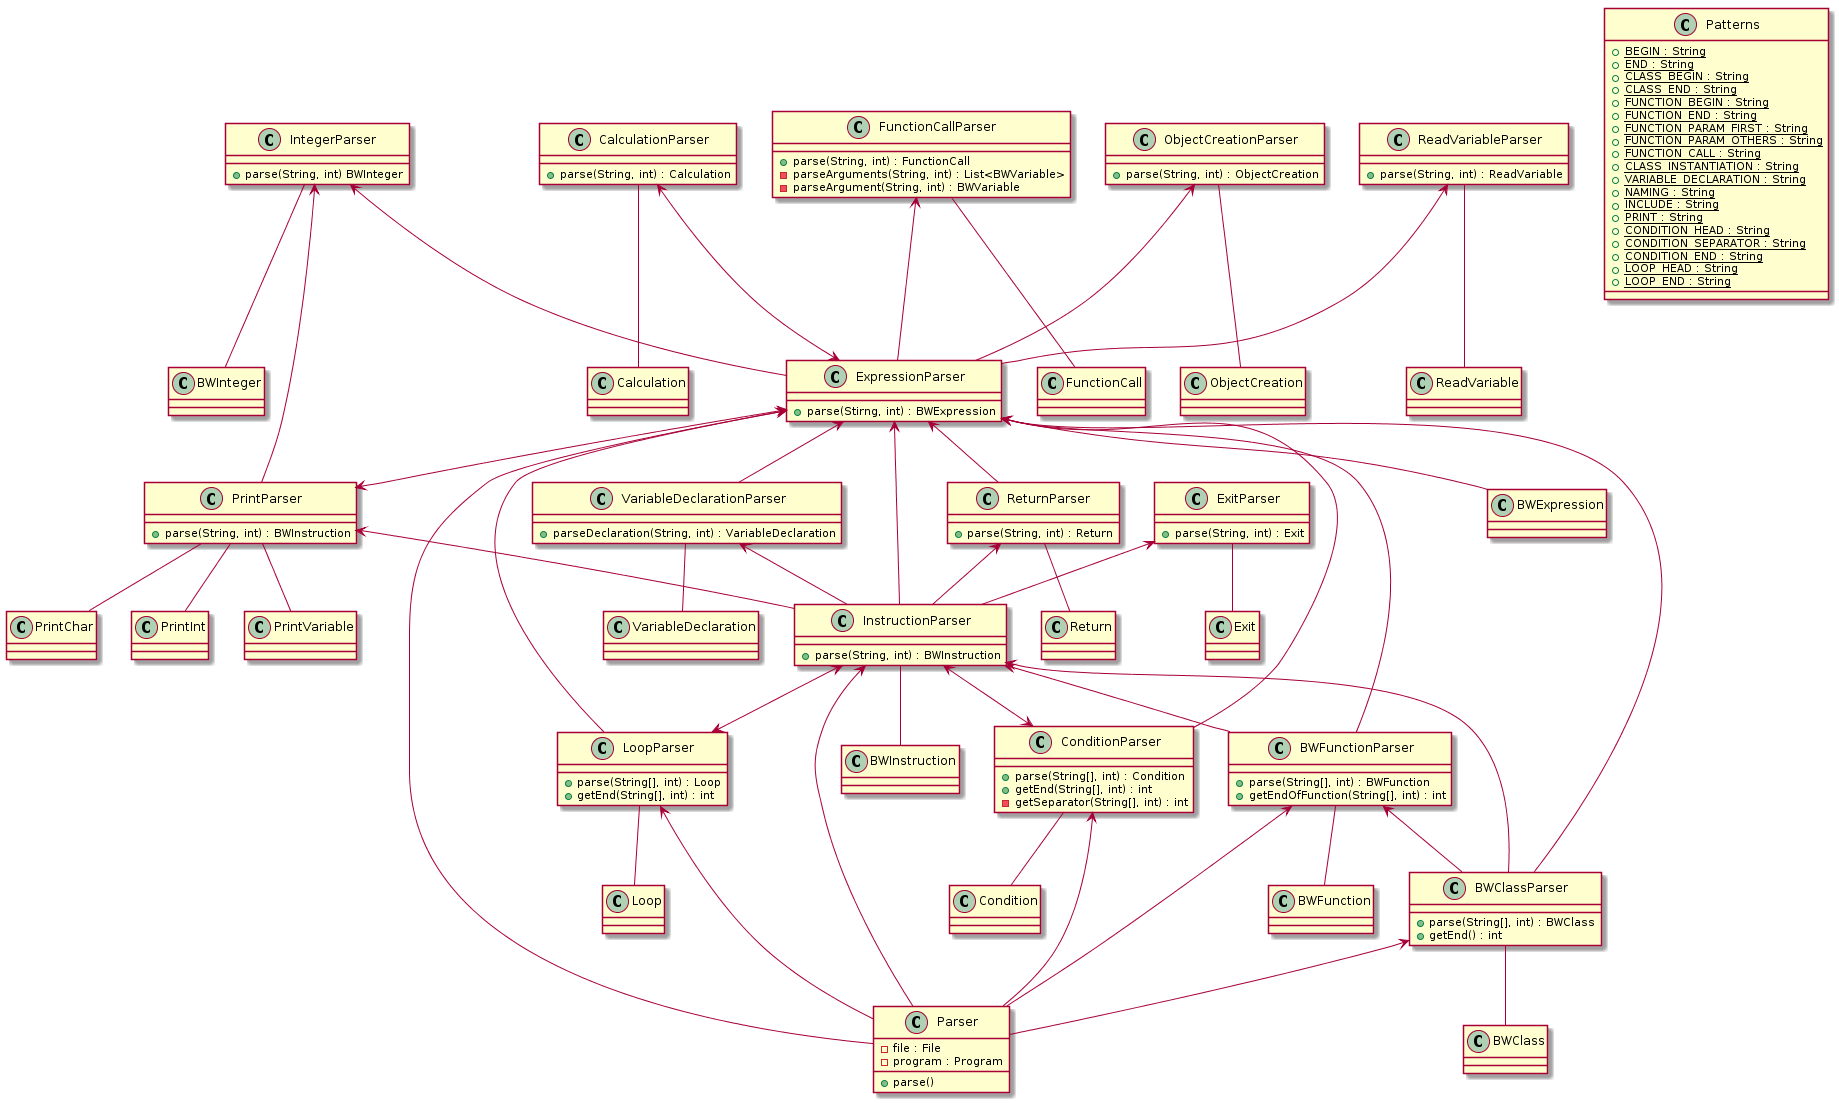

The diagram above was rendered by PlantUML. Its source (embedded in the PNG):
@startuml

class BWClassParser {
    + parse(String[], int) : BWClass
    + getEnd() : int
}
BWClassParser -- BWClass
BWClassParser <-- Parser

class BWFunctionParser {
    + parse(String[], int) : BWFunction
    + getEndOfFunction(String[], int) : int
}
BWFunctionParser -- BWFunction
BWFunctionParser <-- Parser
BWFunctionParser <-- BWClassParser

class CalculationParser {
    + parse(String, int) : Calculation
}
CalculationParser -- Calculation
CalculationParser <--> ExpressionParser

class ConditionParser {
    + parse(String[], int) : Condition
    + getEnd(String[], int) : int
    - getSeparator(String[], int) : int
}
ConditionParser -- Condition
ConditionParser <-- Parser

class ExitParser {
    + parse(String, int) : Exit
}
ExitParser -- Exit
ExitParser <-- InstructionParser

class ExpressionParser {
    + parse(Stirng, int) : BWExpression
}
ExpressionParser -- BWExpression
ExpressionParser <-- Parser
ExpressionParser <-- BWClassParser
ExpressionParser <-- BWFunctionParser
ExpressionParser <-- ConditionParser
ExpressionParser <-- InstructionParser
ExpressionParser <-- LoopParser
ExpressionParser <--> PrintParser
ExpressionParser <-- ReturnParser
ExpressionParser <-- VariableDeclarationParser

class FunctionCallParser {
    + parse(String, int) : FunctionCall
    - parseArguments(String, int) : List<BWVariable>
    - parseArgument(String, int) : BWVariable
}
FunctionCallParser -- FunctionCall
FunctionCallParser <-- ExpressionParser

class InstructionParser {
    + parse(String, int) : BWInstruction
}
InstructionParser -- BWInstruction
InstructionParser <-- Parser
InstructionParser <-- BWClassParser
InstructionParser <-- BWFunctionParser
InstructionParser <--> ConditionParser
InstructionParser <--> LoopParser

class IntegerParser {
    + parse(String, int) BWInteger
}
IntegerParser -- BWInteger
IntegerParser <-- ExpressionParser
IntegerParser <-- PrintParser

class LoopParser {
    + parse(String[], int) : Loop
    + getEnd(String[], int) : int
}
LoopParser -- Loop
LoopParser <-- Parser

class ObjectCreationParser {
    + parse(String, int) : ObjectCreation
}
ObjectCreationParser -- ObjectCreation
ObjectCreationParser <-- ExpressionParser

class Parser {
    - file : File
    - program : Program
    + parse()
}

class Patterns {
    + {static} BEGIN : String
    + {static} END : String
    + {static} CLASS_BEGIN : String
    + {static} CLASS_END : String
    + {static} FUNCTION_BEGIN : String
    + {static} FUNCTION_END : String
    + {static} FUNCTION_PARAM_FIRST : String
    + {static} FUNCTION_PARAM_OTHERS : String
    + {static} FUNCTION_CALL : String
    + {static} CLASS_INSTANTIATION : String
    + {static} VARIABLE_DECLARATION : String
    + {static} NAMING : String
    + {static} INCLUDE : String
    + {static} PRINT : String
    + {static} CONDITION_HEAD : String
    + {static} CONDITION_SEPARATOR : String
    + {static} CONDITION_END : String
    + {static} LOOP_HEAD : String
    + {static} LOOP_END : String
}

class PrintParser {
    + parse(String, int) : BWInstruction
}
PrintParser -- PrintChar
PrintParser -- PrintInt
PrintParser -- PrintVariable
PrintParser <-- InstructionParser

class ReadVariableParser {
    + parse(String, int) : ReadVariable
}
ReadVariableParser -- ReadVariable
ReadVariableParser <-- ExpressionParser

class ReturnParser {
    + parse(String, int) : Return
}
ReturnParser -- Return
ReturnParser <-- InstructionParser

class VariableDeclarationParser {
    + parseDeclaration(String, int) : VariableDeclaration
}
VariableDeclarationParser -- VariableDeclaration
VariableDeclarationParser <-- InstructionParser

@enduml